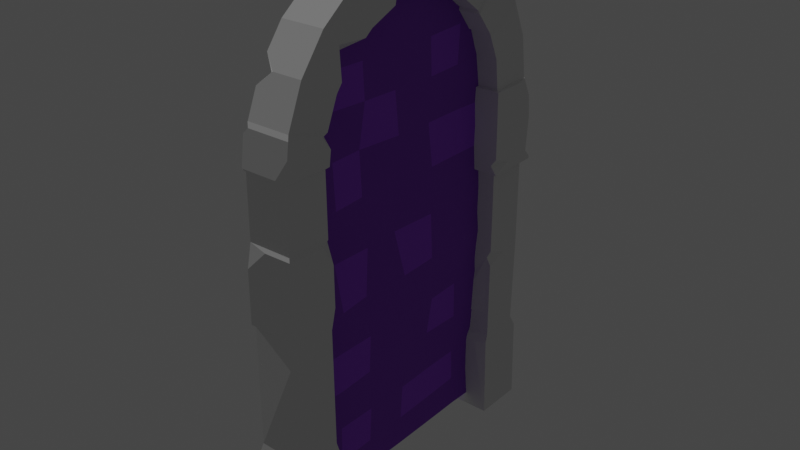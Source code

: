 # Source: Portal.blend  (saved by Blender 3.2.14; exported with 4.5.12 LTS)
import bpy
from mathutils import Matrix  # noqa: F401  (used for matrix-valued properties, if any)

bpy.ops.wm.read_factory_settings(use_empty=True)
scene = bpy.context.scene
scene.name = 'Scene'

# ---- collections
col_collection = bpy.data.collections.new('Collection'); scene.collection.children.link(col_collection)

# ---- materials (node trees are filled in below, after node groups)
mat_material_001 = bpy.data.materials.new('Material.001')
mat_material_001.use_transparent_shadow = False
mat_material_002 = bpy.data.materials.new('Material.002')
mat_material_002.use_transparent_shadow = False

# ---- material node trees
mat_material_001.use_nodes = True; mat_material_001.node_tree.nodes.clear()
_N = mat_material_001.node_tree.nodes; _L = mat_material_001.node_tree.links
n0 = _N.new('ShaderNodeBsdfPrincipled'); n0.name = 'Principled BSDF'; n0.location = (10, 300)
n0.distribution = 'GGX'
n0.subsurface_method = 'RANDOM_WALK_SKIN'
n0.inputs[0].default_value = (0.2485, 0.05616, 0.5528, 1.0)
n0.inputs[2].default_value = 1.0
n0.inputs[3].default_value = 1.45
n0.inputs[27].default_value = (0.0, 0.0, 0.0, 1.0)
n0.inputs[28].default_value = 1.0
n1 = _N.new('ShaderNodeOutputMaterial'); n1.name = 'Material Output'; n1.location = (300, 300)
_L.new(n0.outputs[0], n1.inputs[0])
n1.is_active_output = True
mat_material_002.use_nodes = True; mat_material_002.node_tree.nodes.clear()
_N = mat_material_002.node_tree.nodes; _L = mat_material_002.node_tree.links
n0 = _N.new('ShaderNodeBsdfPrincipled'); n0.name = 'Principled BSDF'; n0.location = (10, 300)
n0.distribution = 'GGX'
n0.subsurface_method = 'RANDOM_WALK_SKIN'
n0.inputs[0].default_value = (0.3312, 0.07307, 0.7427, 1.0)
n0.inputs[2].default_value = 1.0
n0.inputs[3].default_value = 1.45
n0.inputs[27].default_value = (0.0, 0.0, 0.0, 1.0)
n0.inputs[28].default_value = 1.0
n1 = _N.new('ShaderNodeOutputMaterial'); n1.name = 'Material Output'; n1.location = (300, 300)
_L.new(n0.outputs[0], n1.inputs[0])
n1.is_active_output = True

# ---- world
world_world = bpy.data.worlds.new('World'); scene.world = world_world
world_world.use_nodes = True; world_world.node_tree.nodes.clear()
_N = world_world.node_tree.nodes; _L = world_world.node_tree.links
n0 = _N.new('ShaderNodeOutputWorld'); n0.name = 'World Output'; n0.location = (300, 300)
n1 = _N.new('ShaderNodeBackground'); n1.name = 'Background'; n1.location = (10, 300)
n1.inputs[0].default_value = (0.05088, 0.05088, 0.05088, 1.0)
_L.new(n1.outputs[0], n0.inputs[0])
n0.is_active_output = True
world_world.color = (0.05088, 0.05088, 0.05088)
world_world.use_sun_shadow = False
world_world.sun_shadow_jitter_overblur = 0.0

# ---- lights
light_sun = bpy.data.lights.new('Sun', 'SUN')
light_sun.transmission_factor = 0.0
light_sun.energy = 1.0
light_sun.shadow_soft_size = 0.125

# ---- meshes
me_cube_001 = bpy.data.meshes.new('Cube.001')
me_cube_001.from_pydata([(-0.2568, -0.2568, 3.942), (-0.2568, 0.2568, 3.942), (0.2568, -0.2568, 3.942), (0.2568, 0.2568, 3.942), (-0.2568, -0.1929, 4.427), (-0.2568, 0.3033, 4.295), (0.2568, -0.1929, 4.427), (0.2568, 0.3033, 4.295), (-0.2568, 0.4393, 4.624), (0.2568, -0.00591, 4.88), (0.2568, 0.4393, 4.624), (-0.2568, 0.2915, 5.269), (-0.2568, 0.6556, 4.907), (0.2568, 0.2915, 5.269), (-0.2568, 0.6792, 5.568), (0.2568, 0.6792, 5.568), (0.2568, 0.9375, 5.124), (-0.2568, 1.131, 5.757), (-0.2568, 1.266, 5.262), (0.2568, 1.131, 5.757), (0.2568, 1.266, 5.262), (-0.2568, 1.616, 5.823), (-0.2568, 1.619, 5.31), (0.2568, 1.616, 5.823), (0.2568, 1.619, 5.31), (-0.2568, 2.102, 5.762), (-0.2568, 1.972, 5.265), (0.2568, 2.102, 5.762), (-0.2568, 2.556, 5.577), (-0.2568, 2.302, 5.131), (0.2568, 2.556, 5.577), (0.2568, 2.302, 5.131), (-0.2568, 2.946, 5.282), (-0.2568, 2.586, 4.916), (0.2568, 2.946, 5.282), (0.2568, 2.586, 4.916), (-0.2568, 3.247, 4.896), (-0.2568, 2.805, 4.635), (0.2568, 3.247, 4.896), (0.2568, 2.805, 4.635), (-0.2568, 2.944, 4.307), (0.2568, 3.439, 4.445), (0.2568, 2.944, 4.307), (-0.2568, 3.507, 3.904), (-0.2568, 2.994, 3.898), (0.2568, 3.507, 3.904), (0.2568, 2.994, 3.898), (-0.2672, -0.2631, 0.8441), (-0.2649, 0.2649, 0.8506), (0.2731, 0.2731, 0.7928), (0.2568, -0.2568, 0.8786), (-0.2623, -0.2602, 2.291), (-0.2611, 0.2611, 2.295), (0.2658, 0.2658, 2.195), (-0.2592, -0.2583, 3.22), (-0.2587, 0.2587, 3.222), (0.2606, 0.2606, 3.208), (0.2568, -0.2568, 3.228), (0.2778, -0.1283, 2.247), (0.127, -0.2763, 2.274), (0.2796, -0.2798, 2.111), (0.2694, 0.2694, 1.494), (-0.2648, -0.2617, 1.539), (-0.2634, 0.2634, 1.418), (-0.2639, -0.01717, 1.57), (-0.2626, 0.2626, 1.728), (-0.1097, 0.2648, 1.55), (-0.2568, 1.296, 5.266), (0.234, 1.308, 5.313), (0.234, 1.201, 5.744), (-0.2568, 1.577, 5.304), (-0.2112, 1.536, 5.789), (0.234, 1.552, 5.346), (0.234, 1.536, 5.789), (-0.2567, 1.131, 5.757), (-0.07951, 1.201, 5.744), (-0.2112, 1.331, 5.761), (-0.2234, 1.226, 5.615), (0.2537, 2.23, 5.171), (0.2537, 2.444, 5.633), (-0.2598, 2.23, 5.171), (0.2099, 2.27, 5.194), (-0.2253, 2.492, 5.569), (0.2249, 2.492, 5.569), (-0.236, 2.288, 5.158), (-0.2083, 2.388, 5.655), (-0.1376, 2.444, 5.633), (-0.2083, 2.459, 5.575), (-0.206, 2.419, 5.578), (-0.2568, 1.074, 5.181), (0.05411, 0.9375, 5.124), (-0.2568, 0.8205, 5.034), (-0.2568, 0.8632, 5.252), (-0.2568, 0.133, 4.8), (-0.2568, -0.06711, 4.732), (-0.09648, -0.00591, 4.88), (-0.2568, 0.09144, 5.007), (-0.2568, 3.214, 4.382), (-0.2568, 3.348, 4.66), (-0.02347, 3.439, 4.445), (-0.2568, 3.468, 4.213), (0.255, 2.123, 5.21), (0.2568, 2.013, 5.421), (0.2568, 1.812, 5.285), (0.0958, 1.972, 5.265), (0.2568, 0.8451, 5.053), (0.2568, 0.4858, 5.076), (0.2568, 0.5101, 4.716), (0.01735, 0.6556, 4.907)], [], [(54, 0, 1, 55), (55, 1, 3, 56), (56, 3, 2, 57), (57, 2, 0, 54), (4, 6, 9, 95, 94), (6, 7, 10, 9), (96, 95, 9, 13, 11), (7, 5, 8, 10), (16, 90, 89, 18, 20), (13, 106, 105, 16, 15), (10, 8, 12, 108, 107), (5, 4, 94, 93, 8), (11, 13, 15, 14), (12, 11, 14, 92, 91), (72, 70, 22, 24), (15, 16, 20, 19), (9, 10, 107, 106, 13), (14, 15, 19, 17), (73, 72, 24, 23), (70, 71, 21, 22), (71, 73, 23, 21), (84, 82, 28, 29), (83, 81, 31, 30), (21, 23, 27, 25), (27, 102, 101, 78, 79), (24, 22, 26, 104, 103), (22, 21, 25, 26), (82, 83, 30, 28), (81, 84, 29, 31), (30, 31, 35, 34), (29, 28, 32, 33), (28, 30, 34, 32), (31, 29, 33, 35), (41, 42, 46, 45), (39, 37, 40, 42), (38, 39, 42, 41), (100, 99, 41, 45, 43), (46, 44, 43, 45), (37, 36, 98, 97, 40), (36, 38, 41, 99, 98), (42, 40, 44, 46), (62, 51, 52, 65, 64), (50, 60, 59, 51, 62, 47), (49, 61, 53, 58, 60, 50), (66, 65, 52, 53, 61), (47, 62, 64, 63, 48), (63, 64, 65, 66), (48, 63, 66, 61, 49), (76, 75, 69, 73, 71), (67, 77, 76, 71, 70), (19, 20, 68, 69), (20, 18, 67, 68), (17, 19, 69, 75, 74), (69, 68, 72, 73), (68, 67, 70, 72), (74, 75, 76, 77), (18, 17, 74, 77, 67), (23, 24, 103, 102, 27), (87, 86, 79, 83, 82), (80, 88, 87, 82, 84), (78, 80, 84, 81), (79, 78, 81, 83), (25, 27, 79, 86, 85), (85, 86, 87, 88), (26, 25, 85, 88, 80), (89, 90, 91, 92), (89, 92, 14, 17, 18), (93, 94, 95, 96), (8, 93, 96, 11, 12), (97, 98, 99, 100), (40, 97, 100, 43, 44), (101, 102, 103, 104), (101, 104, 26, 80, 78), (105, 106, 107, 108), (105, 108, 12, 91, 90, 16)])
_uv = me_cube_001.uv_layers.new(name='UVMap')
_uv.uv.foreach_set('vector', [0.5821, 0.0004137, 0.625, 0.0, 0.625, 0.25, 0.5822, 0.25, 0.5822, 0.25, 0.625, 0.25, 0.625, 0.5, 0.5814, 0.5, 0.5814, 0.5, 0.625, 0.5, 0.625, 0.75, 0.5825, 0.75, 0.5825, 0.75, 0.625, 0.75, 0.625, 1.0, 0.5821, 1.0, 0.625, 1.0, 0.625, 0.75, 0.625, 0.75, 0.625, 0.922, 0.625, 1.0, 0.625, 0.75, 0.625, 0.5, 0.625, 0.5, 0.625, 0.75, 0.625, 1.0, 0.625, 0.922, 0.625, 0.75, 0.625, 0.75, 0.625, 1.0, 0.625, 0.5, 0.625, 0.25, 0.625, 0.25, 0.625, 0.5, 0.625, 0.5, 0.625, 0.4013, 0.625, 0.25, 0.625, 0.25, 0.625, 0.5, 0.625, 0.75, 0.625, 0.6166, 0.625, 0.5, 0.625, 0.5, 0.625, 0.75, 0.625, 0.5, 0.625, 0.25, 0.625, 0.25, 0.625, 0.3834, 0.625, 0.5, 0.625, 0.25, 0.625, 0.0, 0.625, 0.0, 0.625, 0.07803, 0.625, 0.25, 0.625, 1.0, 0.625, 0.75, 0.625, 0.75, 0.625, 1.0, 0.625, 0.25, 0.625, 0.0, 0.625, 0.0, 0.625, 0.1781, 0.625, 0.25, 0.625, 0.5, 0.625, 0.25, 0.625, 0.25, 0.625, 0.5, 0.625, 0.75, 0.625, 0.5, 0.625, 0.5, 0.625, 0.75, 0.625, 0.75, 0.625, 0.5, 0.625, 0.5, 0.625, 0.6166, 0.625, 0.75, 0.625, 1.0, 0.625, 0.75, 0.625, 0.75, 0.625, 1.0, 0.625, 0.75, 0.625, 0.5, 0.625, 0.5, 0.625, 0.75, 0.625, 0.25, 0.625, 0.0, 0.625, 0.0, 0.625, 0.25, 0.625, 1.0, 0.625, 0.75, 0.625, 0.75, 0.625, 1.0, 0.625, 0.25, 0.625, 0.0, 0.625, 0.0, 0.625, 0.25, 0.625, 0.75, 0.625, 0.5, 0.625, 0.5, 0.625, 0.75, 0.625, 1.0, 0.625, 0.75, 0.625, 0.75, 0.625, 1.0, 0.625, 0.75, 0.625, 0.5784, 0.625, 0.5, 0.625, 0.5, 0.625, 0.75, 0.625, 0.5, 0.625, 0.25, 0.625, 0.25, 0.625, 0.4216, 0.625, 0.5, 0.625, 0.25, 0.625, 0.0, 0.625, 0.0, 0.625, 0.25, 0.625, 1.0, 0.625, 0.75, 0.625, 0.75, 0.625, 1.0, 0.625, 0.5, 0.625, 0.25, 0.625, 0.25, 0.625, 0.5, 0.625, 0.75, 0.625, 0.5, 0.625, 0.5, 0.625, 0.75, 0.625, 0.25, 0.625, 0.0, 0.625, 0.0, 0.625, 0.25, 0.625, 1.0, 0.625, 0.75, 0.625, 0.75, 0.625, 1.0, 0.625, 0.5, 0.625, 0.25, 0.625, 0.25, 0.625, 0.5, 0.625, 0.75, 0.625, 0.5, 0.625, 0.5, 0.625, 0.75, 0.625, 0.5, 0.625, 0.25, 0.625, 0.25, 0.625, 0.5, 0.625, 0.75, 0.625, 0.5, 0.625, 0.5, 0.625, 0.75, 0.625, 1.0, 0.625, 0.8864, 0.625, 0.75, 0.625, 0.75, 0.625, 1.0, 0.625, 0.5, 0.875, 0.5, 0.875, 0.75, 0.625, 0.75, 0.625, 0.25, 0.625, 0.0, 0.625, 0.0, 0.625, 0.1136, 0.625, 0.25, 0.625, 1.0, 0.625, 0.75, 0.625, 0.75, 0.625, 0.8864, 0.625, 1.0, 0.625, 0.5, 0.625, 0.25, 0.625, 0.25, 0.625, 0.5, 0.4821, 0.001378, 0.5268, 0.0009469, 0.527, 0.25, 0.4932, 0.25, 0.4839, 0.1172, 0.4426, 0.75, 0.5183, 0.75, 0.5275, 0.8214, 0.5268, 1.0, 0.4821, 1.0, 0.4407, 1.0, 0.4379, 0.5, 0.4795, 0.5, 0.5212, 0.5, 0.526, 0.6796, 0.5183, 0.75, 0.4426, 0.75, 0.4827, 0.322, 0.4932, 0.25, 0.527, 0.25, 0.5212, 0.5, 0.4795, 0.5, 0.4407, 0.001777, 0.4821, 0.001378, 0.4839, 0.1172, 0.4748, 0.25, 0.4411, 0.25, 0.4748, 0.25, 0.4839, 0.1172, 0.4932, 0.25, 0.4827, 0.322, 0.4411, 0.25, 0.4748, 0.25, 0.4827, 0.322, 0.4795, 0.5, 0.4379, 0.5, 0.625, 1.0, 0.625, 0.9261, 0.625, 0.75, 0.625, 0.75, 0.625, 1.0, 0.625, 0.25, 0.625, 0.06723, 0.625, 0.0, 0.625, 0.0, 0.625, 0.25, 0.625, 0.75, 0.625, 0.5, 0.625, 0.5, 0.625, 0.75, 0.625, 0.5, 0.625, 0.25, 0.625, 0.25, 0.625, 0.5, 0.625, 1.0, 0.625, 0.75, 0.625, 0.75, 0.625, 0.9261, 0.625, 1.0, 0.625, 0.75, 0.625, 0.5, 0.625, 0.5, 0.625, 0.75, 0.625, 0.5, 0.625, 0.25, 0.625, 0.25, 0.625, 0.5, 0.625, 0.0, 0.625, 0.9261, 0.625, 1.0, 0.625, 0.06723, 0.625, 0.25, 0.625, 0.0, 0.625, 0.0, 0.625, 0.06723, 0.625, 0.25, 0.625, 0.75, 0.625, 0.5, 0.625, 0.5, 0.625, 0.5784, 0.625, 0.75, 0.625, 0.9959, 0.625, 0.9405, 0.625, 0.75, 0.625, 0.75, 0.625, 1.0, 0.625, 0.25, 0.625, 0.02457, 0.625, -0.0008264, 0.625, 0.0, 0.625, 0.25, 0.625, 0.5, 0.625, 0.25, 0.625, 0.25, 0.625, 0.5, 0.625, 0.75, 0.625, 0.5, 0.625, 0.5, 0.625, 0.75, 0.625, 1.0, 0.625, 0.75, 0.625, 0.75, 0.625, 0.9405, 0.625, 0.9752, 0.625, -0.004943, 0.625, 0.9405, 0.625, 0.9959, 0.625, 0.02457, 0.625, 0.25, 0.625, 0.0, 0.625, -0.004943, 0.625, 0.02457, 0.625, 0.25, 0.625, 0.25, 0.625, 0.4013, 0.625, 0.25, 0.625, 0.1781, 0.625, 0.25, 0.625, 0.1781, 0.625, 0.0, 0.625, 0.0, 0.625, 0.25, 0.625, 0.07803, 0.625, 0.0, 0.625, 0.922, 0.625, 1.0, 0.625, 0.25, 0.625, 0.07803, 0.625, 0.0, 0.625, 0.0, 0.625, 0.25, 0.625, 0.1136, 0.625, 0.0, 0.625, 0.8864, 0.625, 1.0, 0.625, 0.25, 0.625, 0.1136, 0.625, 0.0, 0.625, 0.0, 0.625, 0.25, 0.625, 0.5, 0.625, 0.5784, 0.625, 0.5, 0.625, 0.4216, 0.625, 0.5, 0.625, 0.4216, 0.625, 0.25, 0.625, 0.25, 0.625, 0.5, 0.625, 0.5, 0.625, 0.6166, 0.625, 0.5, 0.625, 0.3834, 0.625, 0.5, 0.625, 0.3834, 0.625, 0.25, 0.625, 0.25, 0.625, 0.4013, 0.625, 0.5])
me_cube_001.update()
me_cube_002 = bpy.data.meshes.new('Cube.002')
me_cube_002.from_pydata([(-0.2568, 2.99, 0.7928), (-0.2568, 2.99, 1.842), (-0.2568, 2.99, 2.967), (-0.2568, 3.503, 2.967), (-0.2568, 3.503, 1.842), (-0.2568, 3.503, 0.7928), (0.2568, 3.503, 2.967), (0.2568, 3.503, 1.842), (0.2568, 3.474, 0.8221), (0.2568, 2.99, 2.967), (0.2568, 2.99, 0.7928), (0.2033, 2.99, 0.7928), (0.2033, 2.99, 1.842), (0.2033, 2.99, 2.967), (0.175, 3.503, 0.8211), (0.2033, 3.503, 1.842), (0.2033, 3.503, 2.967), (0.2033, 2.99, 1.842), (0.2568, 2.99, 1.746), (0.2568, 3.278, 1.842), (0.2568, 2.99, 1.939), (-0.2568, 3.503, 1.076), (0.2568, 3.482, 1.097), (0.1826, 3.503, 1.096), (0.2033, 2.99, 1.076), (-0.2568, 2.99, 1.215), (-0.2568, 3.222, 1.076), (-0.2303, 2.99, 1.041), (-0.1619, 2.969, 1.057)], [], [(12, 13, 2, 1), (7, 6, 9, 20, 19), (10, 18, 17, 12, 24, 11), (23, 15, 7, 22), (15, 16, 6, 7), (11, 24, 28, 27, 0), (1, 2, 3, 4), (4, 3, 16, 15), (21, 4, 15, 23), (8, 22, 7, 19, 18, 10), (17, 18, 19, 20), (17, 20, 9, 13, 12), (5, 21, 23, 14), (24, 12, 1, 25, 28), (14, 23, 22, 8), (0, 27, 26, 21, 5), (25, 26, 27, 28), (26, 25, 1, 4, 21)])
_uv = me_cube_002.uv_layers.new(name='UVMap')
_uv.uv.foreach_set('vector', [0.5, 0.776, 0.5625, 0.776, 0.5625, 1.0, 0.5, 1.0, 0.5, 0.5, 0.5625, 0.5, 0.5625, 0.75, 0.5054, 0.75, 0.5, 0.6097, 0.4375, 0.75, 0.4942, 0.75, 0.5, 0.776, 0.5, 0.776, 0.4543, 0.776, 0.4375, 0.776, 0.4556, 0.4639, 0.5, 0.474, 0.5, 0.5, 0.4556, 0.5104, 0.5, 0.474, 0.5625, 0.474, 0.5625, 0.5, 0.5, 0.5, 0.4375, 0.776, 0.4543, 0.776, 0.4543, 0.9797, 0.4523, 0.9871, 0.4375, 1.0, 0.5, 0.0, 0.5625, 0.0, 0.5625, 0.25, 0.5, 0.25, 0.5, 0.25, 0.5625, 0.25, 0.5625, 0.474, 0.5, 0.474, 0.4543, 0.25, 0.5, 0.25, 0.5, 0.474, 0.4556, 0.4639, 0.4392, 0.5143, 0.4556, 0.5104, 0.5, 0.5, 0.5, 0.6097, 0.4942, 0.75, 0.4375, 0.75, 0.5, 0.776, 0.4942, 0.75, 0.5, 0.6097, 0.5054, 0.75, 0.5, 0.776, 0.5054, 0.75, 0.5625, 0.75, 0.5625, 0.776, 0.5, 0.776, 0.4375, 0.25, 0.4543, 0.25, 0.4556, 0.4639, 0.4392, 0.4602, 0.4543, 0.776, 0.5, 0.776, 0.5, 1.0, 0.4627, 1.0, 0.4543, 0.9797, 0.4392, 0.4602, 0.4556, 0.4639, 0.4556, 0.5104, 0.4392, 0.5143, 0.4375, 0.0, 0.4523, 0.6203, 0.4543, 0.1133, 0.4543, 0.25, 0.4375, 0.25, 0.4627, 1.0, 0.4543, 0.1133, 0.4523, 0.6203, 0.4543, 0.9797, 0.4543, 0.1133, 0.4627, 0.0, 0.5, 0.0, 0.5, 0.25, 0.4543, 0.25])
me_cube_002.update()
me_plane = bpy.data.meshes.new('Plane')
me_plane.from_pydata([(0.3584, -0.5703, 0.004676), (0.6142, -0.3942, 0.01579), (0.7406, -0.09384, -0.005133), (0.683, 0.2698, 0.05708), (0.4862, 0.5148, 0.07515), (-0.2421, 0.55, 0.04627), (-0.7855, 0.55, 0.06776), (-0.7884, -0.5552, 0.03875), (-0.7869, 0.3537, 0.08677), (0.632, 0.3374, 0.05588), (-0.7873, 0.1884, 0.08259), (0.6985, 0.1601, 0.0396), (-0.7883, 0.008659, 0.08222), (0.7276, -0.01679, 0.001306), (0.697, -0.1986, 0.005992), (-0.7894, -0.1751, 0.08763), (-0.7894, -0.3348, 0.07451), (0.6288, -0.3614, 0.0222), (0.5386, -0.4447, 0.01262), (0.5269, 0.3371, 0.07207), (0.5293, 0.4675, 0.06322), (0.525, 0.1605, 0.04848), (0.5276, -0.01485, 0.004807), (0.5308, -0.1977, 0.0282), (0.537, -0.3512, 0.01164), (0.4047, 0.531, 0.08177), (0.4047, 0.336, 0.09344), (0.4089, -0.0186, 0.07294), (0.407, 0.1692, 0.05509), (0.428, -0.5246, 0.02204), (0.4175, -0.1842, 0.0439), (0.4225, -0.3528, 0.06013), (0.2726, -0.001888, 0.07113), (0.2644, 0.5631, 0.06707), (0.2641, 0.3325, 0.1032), (0.2673, 0.1681, 0.08467), (0.2861, -0.5806, 0.04), (0.2758, -0.1896, 0.1128), (0.2834, -0.3411, 0.05636), (0.1332, -0.01733, 0.0952), (0.1451, -0.3407, 0.02733), (0.1278, 0.3346, 0.06606), (0.1321, 0.173, 0.04191), (0.1386, -0.1902, 0.08413), (0.1254, 0.5715, 0.06828), (0.1476, -0.5768, 0.02237), (-0.01621, -0.02831, 0.06494), (-0.004689, -0.5672, -0.01274), (-0.01786, 0.3314, 0.04257), (-0.01566, 0.165, 0.02729), (-0.01069, -0.1914, 0.01684), (-0.009621, -0.3558, 0.02614), (-0.01711, 0.5717, 0.02115), (-0.1617, -0.00367, -0.01615), (-0.1628, 0.1663, 0.00724), (-0.1612, 0.3386, -0.003108), (-0.1655, -0.1977, 0.02598), (-0.1623, -0.3384, -0.03192), (-0.1611, 0.5569, 0.0314), (-0.1633, -0.5633, -0.01792), (-0.3007, -0.3446, 0.009784), (-0.3064, -0.007439, 0.03084), (-0.3082, 0.1727, 0.01511), (-0.3139, 0.5562, 0.03716), (-0.2947, -0.5587, -0.01923), (-0.303, -0.1825, 0.01386), (-0.3131, 0.3283, 0.05176), (-0.4337, 0.005271, 0.03952), (-0.4231, -0.5612, 0.006415), (-0.4392, 0.1702, 0.07944), (-0.443, 0.5589, 0.05875), (-0.427, -0.3327, 0.003733), (-0.4317, -0.1796, 0.0435), (-0.4413, 0.3406, 0.0736), (-0.5827, 0.3478, 0.1124), (-0.5782, 0.1849, 0.09263), (-0.5859, 0.5553, 0.09214), (-0.5663, -0.336, 0.04716), (-0.5592, -0.5558, 0.0112), (-0.5694, -0.1705, 0.05124), (-0.5727, 0.01382, 0.05791), (-0.6907, -0.3336, 0.06139), (-0.6907, 0.01082, 0.0796), (-0.6908, 0.1894, 0.09269), (-0.6908, 0.5504, 0.09452), (-0.6909, -0.1717, 0.07325), (-0.6896, -0.5566, 0.03282), (-0.6915, 0.3521, 0.1106)], [], [(6, 8, 87, 84), (9, 19, 21, 11, 3), (11, 21, 22, 13), (13, 22, 23, 14, 2), (14, 23, 24, 17), (17, 24, 18, 1), (18, 24, 31, 29), (22, 21, 28, 27), (20, 19, 9), (23, 22, 27, 30), (29, 31, 38, 36, 0), (27, 28, 35, 32), (25, 26, 19, 20, 4), (31, 30, 37, 38), (28, 26, 34, 35), (32, 35, 42, 39), (37, 32, 39, 43), (36, 38, 40, 45), (33, 34, 26, 25), (45, 40, 51, 47), (39, 42, 49, 46), (43, 39, 46, 50), (42, 41, 48, 49), (40, 43, 50, 51), (49, 48, 55, 54), (50, 46, 53, 56), (52, 48, 41, 44), (47, 51, 57, 59), (53, 54, 62, 61), (59, 57, 60, 64), (57, 56, 65, 60), (56, 53, 61, 65), (54, 55, 66, 62), (58, 55, 48, 52), (65, 61, 67, 72), (61, 62, 69, 67), (63, 66, 55, 58, 5), (71, 72, 79, 77), (69, 73, 74, 75), (72, 67, 80, 79), (70, 73, 66, 63), (68, 71, 77, 78), (67, 69, 75, 80), (78, 77, 81, 86), (76, 74, 73, 70), (79, 80, 82, 85), (86, 81, 16, 7), (85, 82, 12, 15), (83, 87, 8, 10), (84, 87, 74, 76), (82, 83, 10, 12), (81, 85, 15, 16)])
_uv = me_plane.uv_layers.new(name='UVMap')
_uv.uv.foreach_set('vector', [0.1082, 0.7695, 0.1079, 0.6719, 0.1562, 0.6716, 0.1562, 0.7711, 0.8207, 0.6671, 0.7693, 0.6674, 0.7694, 0.5835, 0.8539, 0.5826, 0.8462, 0.6362, 0.8539, 0.5826, 0.7694, 0.5835, 0.7695, 0.4944, 0.8669, 0.4928, 0.8669, 0.4928, 0.7695, 0.4944, 0.7696, 0.4058, 0.8509, 0.404, 0.8726, 0.4538, 0.8509, 0.404, 0.7696, 0.4058, 0.7697, 0.3251, 0.8159, 0.3239, 0.8159, 0.3239, 0.7697, 0.3251, 0.7698, 0.2788, 0.8081, 0.3059, 0.7698, 0.2788, 0.7697, 0.3251, 0.7134, 0.3266, 0.7145, 0.2396, 0.7695, 0.4944, 0.7694, 0.5835, 0.71, 0.5841, 0.7111, 0.4954, 0.7693, 0.7292, 0.7693, 0.6674, 0.8207, 0.6671, 0.7696, 0.4058, 0.7695, 0.4944, 0.7111, 0.4954, 0.7123, 0.407, 0.7145, 0.2396, 0.7134, 0.3266, 0.6428, 0.3284, 0.6443, 0.2155, 0.6793, 0.2147, 0.7111, 0.4954, 0.71, 0.5841, 0.6393, 0.5849, 0.6405, 0.4965, 0.7076, 0.7639, 0.7089, 0.6678, 0.7693, 0.6674, 0.7693, 0.7292, 0.7481, 0.7549, 0.7134, 0.3266, 0.7123, 0.407, 0.6417, 0.4085, 0.6428, 0.3284, 0.71, 0.5841, 0.7089, 0.6678, 0.6381, 0.6683, 0.6393, 0.5849, 0.6405, 0.4965, 0.6393, 0.5849, 0.5694, 0.5856, 0.5707, 0.4976, 0.6417, 0.4085, 0.6405, 0.4965, 0.5707, 0.4976, 0.572, 0.41, 0.6443, 0.2155, 0.6428, 0.3284, 0.5732, 0.3302, 0.5748, 0.2172, 0.6366, 0.7798, 0.6381, 0.6683, 0.7089, 0.6678, 0.7076, 0.7639, 0.5748, 0.2172, 0.5732, 0.3302, 0.4969, 0.3322, 0.4979, 0.2191, 0.5707, 0.4976, 0.5694, 0.5856, 0.4946, 0.5864, 0.4954, 0.4989, 0.572, 0.41, 0.5707, 0.4976, 0.4954, 0.4989, 0.4962, 0.4116, 0.5694, 0.5856, 0.5682, 0.6688, 0.4939, 0.6693, 0.4946, 0.5864, 0.5732, 0.3302, 0.572, 0.41, 0.4962, 0.4116, 0.4969, 0.3322, 0.4946, 0.5864, 0.4939, 0.6693, 0.4203, 0.6698, 0.42, 0.5871, 0.4962, 0.4116, 0.4954, 0.4989, 0.4196, 0.5001, 0.4193, 0.4133, 0.4929, 0.7844, 0.4939, 0.6693, 0.5682, 0.6688, 0.5665, 0.7882, 0.4979, 0.2191, 0.4969, 0.3322, 0.4189, 0.3343, 0.4185, 0.221, 0.4196, 0.5001, 0.42, 0.5871, 0.3471, 0.5879, 0.3484, 0.5013, 0.4185, 0.221, 0.4189, 0.3343, 0.3509, 0.3361, 0.3527, 0.2226, 0.4189, 0.3343, 0.4193, 0.4133, 0.3497, 0.4148, 0.3509, 0.3361, 0.4193, 0.4133, 0.4196, 0.5001, 0.3484, 0.5013, 0.3497, 0.4148, 0.42, 0.5871, 0.4203, 0.6698, 0.3458, 0.6703, 0.3471, 0.5879, 0.4207, 0.7807, 0.4203, 0.6698, 0.4939, 0.6693, 0.4929, 0.7844, 0.3497, 0.4148, 0.3484, 0.5013, 0.2843, 0.5023, 0.2858, 0.4162, 0.3484, 0.5013, 0.3471, 0.5879, 0.2828, 0.5885, 0.2843, 0.5023, 0.3441, 0.7774, 0.3458, 0.6703, 0.4203, 0.6698, 0.4207, 0.7807, 0.3805, 0.7786, 0.2872, 0.3377, 0.2858, 0.4162, 0.2166, 0.4176, 0.2184, 0.3395, 0.2828, 0.5885, 0.2814, 0.6708, 0.2109, 0.6712, 0.2127, 0.5893, 0.2858, 0.4162, 0.2843, 0.5023, 0.2147, 0.5034, 0.2166, 0.4176, 0.2796, 0.7752, 0.2814, 0.6708, 0.3458, 0.6703, 0.3441, 0.7774, 0.2892, 0.2241, 0.2872, 0.3377, 0.2184, 0.3395, 0.2209, 0.2258, 0.2843, 0.5023, 0.2828, 0.5885, 0.2127, 0.5893, 0.2147, 0.5034, 0.2209, 0.2258, 0.2184, 0.3395, 0.1561, 0.3412, 0.1561, 0.2273, 0.2086, 0.7728, 0.2109, 0.6712, 0.2814, 0.6708, 0.2796, 0.7752, 0.2166, 0.4176, 0.2147, 0.5034, 0.1561, 0.5044, 0.1561, 0.4189, 0.1561, 0.2273, 0.1561, 0.3412, 0.1071, 0.3424, 0.1068, 0.2285, 0.1561, 0.4189, 0.1561, 0.5044, 0.1075, 0.5052, 0.1073, 0.42, 0.1561, 0.5898, 0.1562, 0.6716, 0.1079, 0.6719, 0.1077, 0.5903, 0.1562, 0.7711, 0.1562, 0.6716, 0.2109, 0.6712, 0.2086, 0.7728, 0.1561, 0.5044, 0.1561, 0.5898, 0.1077, 0.5903, 0.1075, 0.5052, 0.1561, 0.3412, 0.1561, 0.4189, 0.1073, 0.42, 0.1071, 0.3424])
me_plane.materials.append(mat_material_001)
me_plane.update()
me_cube_003 = bpy.data.meshes.new('Cube.003')
me_cube_003.from_pydata([(-0.2983, -0.2983, -0.3444), (-0.2983, 0.2983, -0.3444), (0.2983, -0.2983, -0.3444), (0.2983, 0.2983, -0.3444), (-0.2672, -0.2631, 0.8441), (-0.2649, 0.2649, 0.8506), (0.2731, 0.2731, 0.7928), (0.2568, -0.2568, 0.8786), (-0.282, 0.282, 0.7917), (0.2983, 0.2983, 0.66), (-0.2978, -0.282, 0.7422), (0.2983, -0.2983, 0.657), (0.2983, -0.1881, 0.7489), (0.2609, -0.2609, 0.8678), (0.1864, -0.2952, 0.764), (-0.2592, -0.2583, 3.22), (-0.2587, 0.2587, 3.222), (-0.2913, 0.2911, 3.18), (0.2825, -0.2827, 3.188), (-0.2592, -0.2583, 3.22), (-0.2917, -0.03209, 3.179), (-0.2928, -0.2851, 2.925), (-0.03954, -0.2837, 3.182), (0.2694, 0.2694, 1.494)], [(23, 6), (18, 22)], [(1, 3, 2, 0), (9, 6, 7, 13, 12), (8, 5, 6, 9), (10, 4, 5, 8), (0, 10, 8, 1), (1, 8, 9, 3), (14, 13, 7, 4, 10), (3, 9, 12, 11, 2), (11, 12, 13, 14), (2, 11, 14, 10, 0), (19, 20, 21, 22), (20, 19, 15, 16, 17)])
_uv = me_cube_003.uv_layers.new(name='UVMap')
_uv.uv.foreach_set('vector', [0.125, 0.5, 0.375, 0.5, 0.375, 0.75, 0.125, 0.75, 0.4305, 0.5, 0.4379, 0.5, 0.4426, 0.75, 0.442, 0.75, 0.4355, 0.7038, 0.4378, 0.25, 0.4411, 0.25, 0.4379, 0.5, 0.4305, 0.5, 0.4351, 0.007025, 0.4407, 0.001777, 0.4411, 0.25, 0.4378, 0.25, 0.375, 0.0, 0.4351, 0.007025, 0.4378, 0.25, 0.375, 0.25, 0.375, 0.25, 0.4378, 0.25, 0.4305, 0.5, 0.375, 0.5, 0.4363, 0.797, 0.442, 0.75, 0.4426, 0.75, 0.4407, 1.0, 0.4352, 1.0, 0.375, 0.5, 0.4305, 0.5, 0.4355, 0.7038, 0.4304, 0.75, 0.375, 0.75, 0.4304, 0.75, 0.4355, 0.7038, 0.442, 0.75, 0.4363, 0.797, 0.375, 0.75, 0.4304, 0.75, 0.4363, 0.797, 0.4352, 1.0, 0.375, 1.0, 0.5821, 1.0, 0.5766, 0.1099, 0.5631, 0.0005969, 0.5768, 0.8902, 0.5766, 0.1099, 0.5821, 0.0004138, 0.5821, 0.0004137, 0.5822, 0.25, 0.5767, 0.25])
me_cube_003.update()
me_cube_004 = bpy.data.meshes.new('Cube.004')
me_cube_004.from_pydata([(-0.2623, -0.2602, 2.291), (-0.2611, 0.2611, 2.295), (0.2658, 0.2658, 2.195), (-0.2592, -0.2583, 3.22), (-0.2587, 0.2587, 3.222), (0.2606, 0.2606, 3.208), (0.2568, -0.2568, 3.228), (-0.2913, 0.2911, 3.18), (-0.2936, 0.2934, 2.302), (0.2825, -0.2827, 3.188), (0.2825, -0.2827, 2.318), (-0.2949, -0.2864, 2.299), (0.2675, 0.2679, 2.204), (0.1672, 0.2969, 2.318), (0.291, 0.2972, 2.447), (0.2897, 0.1733, 2.322), (0.2778, -0.1283, 2.247), (0.2825, -0.2827, 2.318), (0.127, -0.2763, 2.274), (0.2796, -0.2798, 2.111), (-0.2592, -0.2583, 3.22), (-0.2917, -0.03209, 3.179), (-0.2928, -0.2851, 2.925), (-0.03954, -0.2837, 3.182), (0.2862, 0.1631, 3.169), (0.2885, 0.2947, 2.928), (0.2311, 0.2698, 3.197), (0.2606, 0.2606, 3.208)], [(3, 4)], [(2, 12, 15, 10, 17, 16), (18, 17, 10, 11, 0), (15, 14, 25, 24, 9, 10), (10, 9, 23, 22, 11), (0, 11, 8, 1), (9, 6, 3, 20, 23), (8, 7, 26, 25, 14, 13), (1, 8, 13, 12, 2), (24, 27, 5, 6, 9), (11, 22, 21, 7, 8), (12, 13, 14, 15), (16, 17, 18, 19), (24, 25, 26, 27), (7, 4, 5, 27, 26)])
_uv = me_cube_004.uv_layers.new(name='UVMap')
_uv.uv.foreach_set('vector', [0.5212, 0.5, 0.5219, 0.5, 0.5309, 0.5536, 0.5306, 0.75, 0.5306, 0.75, 0.526, 0.6796, 0.5275, 0.8214, 0.5306, 0.75, 0.5306, 0.75, 0.5296, 1.0, 0.5268, 1.0, 0.5309, 0.5536, 0.5376, 0.5, 0.5633, 0.5, 0.5761, 0.5566, 0.5771, 0.75, 0.5306, 0.75, 0.5306, 0.75, 0.5771, 0.75, 0.5768, 0.8902, 0.5631, 1.0, 0.5296, 1.0, 0.5268, 0.0009469, 0.5296, 0.0009201, 0.5298, 0.25, 0.527, 0.25, 0.5771, 0.75, 0.5825, 0.75, 0.5821, 1.0, 0.5821, 1.0, 0.5768, 0.8902, 0.5298, 0.25, 0.5767, 0.25, 0.5799, 0.484, 0.5633, 0.5, 0.5376, 0.5, 0.5307, 0.4468, 0.527, 0.25, 0.5298, 0.25, 0.5307, 0.4468, 0.5219, 0.5, 0.5212, 0.5, 0.5761, 0.5566, 0.5814, 0.5, 0.5814, 0.5, 0.5825, 0.75, 0.5771, 0.75, 0.5296, 0.0009201, 0.5631, 0.0005969, 0.5766, 0.1099, 0.5767, 0.25, 0.5298, 0.25, 0.5219, 0.5, 0.5307, 0.4468, 0.5376, 0.5, 0.5309, 0.5536, 0.526, 0.6796, 0.5306, 0.75, 0.5275, 0.8214, 0.5183, 0.75, 0.5761, 0.5566, 0.5633, 0.5, 0.5799, 0.484, 0.5814, 0.5, 0.5767, 0.25, 0.5822, 0.25, 0.5814, 0.5, 0.5814, 0.5, 0.5799, 0.484])
me_cube_004.update()
me_cube_005 = bpy.data.meshes.new('Cube.005')
me_cube_005.from_pydata([(-0.2568, -0.2568, 3.942), (-0.2568, 0.2568, 3.942), (0.2568, -0.2568, 3.942), (0.2568, 0.2568, 3.942), (-0.2568, -0.1929, 4.427), (-0.2568, 0.3033, 4.295), (0.2568, -0.1929, 4.427), (0.2568, 0.3033, 4.295), (0.2846, -0.2271, 4.378), (-0.2846, 0.3256, 4.253), (-0.2846, 0.2877, 3.965), (0.2846, 0.2877, 3.965), (-0.2846, -0.2793, 3.982), (-0.2846, -0.04182, 4.336), (-0.2846, -0.2352, 4.317), (-0.2229, -0.2271, 4.378), (-0.2585, -0.195, 4.424), (0.2846, 0.2064, 4.28), (0.2846, 0.3097, 4.132), (0.1624, 0.3256, 4.253), (0.2568, 0.3033, 4.295), (0.2568, -0.2568, 3.942), (0.2846, -0.143, 3.978), (0.2846, -0.2499, 4.205), (0.1482, -0.2793, 3.982)], [], [(11, 10, 9, 19, 18), (23, 22, 11, 18, 17, 8), (10, 12, 14, 13, 9), (9, 13, 16, 4, 5), (8, 17, 20, 7, 6), (12, 24, 23, 8, 15, 14), (1, 0, 12, 10), (2, 3, 11, 22, 21), (3, 1, 10, 11), (13, 14, 15, 16), (16, 15, 8, 6, 4), (17, 18, 19, 20), (20, 19, 9, 5, 7), (21, 22, 23, 24), (0, 2, 21, 24, 12)])
_uv = me_cube_005.uv_layers.new(name='UVMap')
_uv.uv.foreach_set('vector', [0.625, 0.5, 0.625, 0.25, 0.625, 0.25, 0.625, 0.4463, 0.625, 0.5, 0.625, 0.75, 0.625, 0.6899, 0.625, 0.5, 0.625, 0.5, 0.625, 0.5539, 0.625, 0.75, 0.625, 0.25, 0.625, 0.0, 0.625, 0.0, 0.625, 0.08381, 0.625, 0.25, 0.625, 0.25, 0.625, 0.08381, 0.625, 0.0, 0.625, 0.0, 0.625, 0.25, 0.625, 0.75, 0.625, 0.5539, 0.625, 0.5, 0.625, 0.5, 0.625, 0.75, 0.625, 1.0, 0.625, 0.8099, 0.625, 0.75, 0.625, 0.75, 0.625, 0.9729, 0.625, 1.0, 0.625, 0.25, 0.625, 0.0, 0.625, 0.0, 0.625, 0.25, 0.625, 0.75, 0.625, 0.5, 0.625, 0.5, 0.625, 0.6899, 0.625, 0.75, 0.625, 0.5, 0.625, 0.25, 0.625, 0.25, 0.625, 0.5, 0.625, 0.08381, 0.625, 0.0, 0.625, 0.9729, 0.625, 1.0, 0.625, 1.0, 0.625, 0.9729, 0.625, 0.75, 0.625, 0.75, 0.625, 1.0, 0.625, 0.5539, 0.625, 0.5, 0.625, 0.4463, 0.625, 0.5, 0.625, 0.5, 0.625, 0.4463, 0.625, 0.25, 0.625, 0.25, 0.625, 0.5, 0.625, 0.75, 0.625, 0.6899, 0.625, 0.75, 0.625, 0.8099, 0.625, 1.0, 0.625, 0.75, 0.625, 0.75, 0.625, 0.8099, 0.625, 1.0])
me_cube_005.update()
me_cube_006 = bpy.data.meshes.new('Cube.006')
me_cube_006.from_pydata([(-0.2568, 2.946, 5.282), (-0.2568, 2.586, 4.916), (0.2568, 2.946, 5.282), (0.2568, 2.586, 4.916), (-0.2568, 3.247, 4.896), (-0.2568, 2.805, 4.635), (0.2568, 3.247, 4.896), (0.2568, 2.805, 4.635), (0.2808, 2.983, 5.274), (0.2808, 3.254, 4.925), (-0.2808, 3.254, 4.925), (-0.2808, 2.983, 5.274), (-0.2808, 2.58, 4.885), (-0.2808, 2.778, 4.631), (0.2808, 2.778, 4.631), (0.2808, 2.58, 4.885)], [], [(14, 13, 5, 7), (10, 9, 6, 4), (9, 14, 7, 6), (13, 10, 4, 5), (1, 0, 11, 12), (12, 11, 10, 13), (2, 3, 15, 8), (8, 15, 14, 9), (0, 2, 8, 11), (11, 8, 9, 10), (3, 1, 12, 15), (15, 12, 13, 14)])
_uv = me_cube_006.uv_layers.new(name='UVMap')
_uv.uv.foreach_set('vector', [0.625, 0.5, 0.625, 0.25, 0.625, 0.25, 0.625, 0.5, 0.625, 1.0, 0.625, 0.75, 0.625, 0.75, 0.625, 1.0, 0.625, 0.75, 0.625, 0.5, 0.625, 0.5, 0.625, 0.75, 0.625, 0.25, 0.625, 0.0, 0.625, 0.0, 0.625, 0.25, 0.625, 0.25, 0.625, 0.0, 0.625, 0.0, 0.625, 0.25, 0.625, 0.25, 0.625, 0.0, 0.625, 0.0, 0.625, 0.25, 0.625, 0.75, 0.625, 0.5, 0.625, 0.5, 0.625, 0.75, 0.625, 0.75, 0.625, 0.5, 0.625, 0.5, 0.625, 0.75, 0.625, 1.0, 0.625, 0.75, 0.625, 0.75, 0.625, 1.0, 0.625, 1.0, 0.625, 0.75, 0.625, 0.75, 0.625, 1.0, 0.625, 0.5, 0.625, 0.25, 0.625, 0.25, 0.625, 0.5, 0.625, 0.5, 0.625, 0.25, 0.625, 0.25, 0.625, 0.5])
me_cube_006.update()
me_cube_007 = bpy.data.meshes.new('Cube.007')
me_cube_007.from_pydata([(-0.2568, 2.99, 3.935), (-0.2568, 3.503, 3.935), (0.2568, 2.99, 3.935), (0.2568, 3.503, 3.935), (-0.2568, 2.99, 2.967), (-0.2568, 3.503, 2.967), (0.2568, 3.503, 2.967), (0.2568, 2.99, 2.967), (-0.3297, 3.576, 2.96), (0.3297, 3.576, 2.96), (0.3297, 2.917, 2.96), (-0.2974, 2.949, 3.931), (0.2974, 2.949, 3.931), (-0.3233, 3.57, 3.152), (-0.3262, 3.573, 3.064), (0.3233, 2.923, 3.152), (0.3262, 3.166, 3.064), (-0.3262, 2.92, 3.064), (0.2033, 3.503, 3.935), (0.2033, 2.99, 3.935), (0.2033, 2.99, 2.967), (0.2033, 3.503, 2.967), (0.3297, 2.917, 2.96), (0.261, 3.576, 2.96), (0.2354, 2.949, 3.931), (0.2354, 3.544, 3.931), (0.2583, 3.573, 3.064), (0.2583, 2.92, 3.064), (0.3233, 2.923, 3.152), (-0.2809, 2.966, 2.964), (-0.2605, 2.917, 2.96), (-0.3274, 2.919, 3.029), (-0.3297, 2.986, 2.96), (-0.2035, 3.544, 3.931), (-0.3005, 3.547, 3.838), (-0.2974, 3.45, 3.931), (-0.2568, 3.503, 3.935), (0.2568, 3.503, 3.935), (0.2974, 3.347, 3.931), (0.3039, 3.55, 3.735), (0.2355, 3.544, 3.931), (-0.3192, 2.927, 3.275), (-0.3233, 3.046, 3.152), (-0.3262, 2.92, 3.064), (-0.2002, 2.923, 3.152), (0.2582, 3.573, 3.064), (0.07415, 3.57, 3.152), (0.2512, 3.564, 3.334), (0.3286, 3.575, 2.993), (0.2583, 3.573, 3.064), (0.3125, 3.559, 3.476), (0.3259, 3.502, 3.074), (0.3262, 3.501, 3.064), (-0.1619, 2.969, 1.057)], [], [(27, 28, 44, 43, 17), (23, 26, 49, 48, 9), (24, 19, 0, 11), (22, 27, 17, 31, 30), (6, 9, 10, 7), (21, 23, 9, 6), (32, 31, 17, 14, 8), (42, 41, 11, 35, 34, 13), (25, 18, 3, 37, 40), (14, 13, 46, 45, 26), (20, 22, 30, 29, 4), (26, 47, 25, 40, 39, 50, 49), (13, 34, 33, 25, 47, 46), (52, 51, 15, 16), (51, 50, 39, 38, 12, 15), (17, 43, 42, 13, 14), (16, 15, 28, 27), (10, 16, 27, 22), (8, 14, 26, 23), (15, 12, 24, 28), (5, 8, 23, 21), (7, 10, 22, 20), (12, 2, 19, 24), (11, 0, 1, 36, 35), (29, 30, 31, 32), (4, 29, 32, 8, 5), (33, 34, 35, 36), (33, 36, 1, 18, 25), (37, 38, 39, 40), (38, 37, 3, 2, 12), (41, 42, 43, 44), (28, 24, 11, 41, 44), (26, 45, 46, 47), (48, 49, 50, 51, 52), (9, 48, 52, 16, 10)])
_uv = me_cube_007.uv_layers.new(name='UVMap')
_uv.uv.foreach_set('vector', [0.5713, 0.776, 0.5766, 0.75, 0.5766, 0.9524, 0.5713, 1.0, 0.5713, 1.0, 0.5651, 0.474, 0.5713, 0.474, 0.5713, 0.474, 0.5671, 0.5, 0.5651, 0.5, 0.623, 0.776, 0.625, 0.776, 0.625, 1.0, 0.623, 1.0, 0.5651, 0.75, 0.5713, 0.776, 0.5713, 1.0, 0.5692, 1.0, 0.5651, 0.9738, 0.5625, 0.5, 0.5651, 0.5, 0.5651, 0.75, 0.5625, 0.75, 0.5625, 0.474, 0.5651, 0.474, 0.5651, 0.5, 0.5625, 0.5, 0.5651, 0.02624, 0.5692, 0.0, 0.5713, 0.0, 0.5713, 0.25, 0.5651, 0.25, 0.5766, 0.0476, 0.5839, 0.0, 0.623, 0.0, 0.623, 0.2106, 0.6174, 0.25, 0.5766, 0.25, 0.623, 0.474, 0.625, 0.474, 0.625, 0.5, 0.625, 0.5, 0.623, 0.474, 0.5713, 0.25, 0.5766, 0.25, 0.5766, 0.4037, 0.5713, 0.474, 0.5713, 0.474, 0.5625, 0.776, 0.5651, 0.75, 0.5651, 0.9738, 0.5634, 1.0, 0.5625, 1.0, 0.5713, 0.474, 0.5874, 0.474, 0.623, 0.474, 0.623, 0.474, 0.6113, 0.5, 0.5959, 0.5, 0.5713, 0.474, 0.5766, 0.25, 0.6174, 0.25, 0.623, 0.2894, 0.623, 0.474, 0.5874, 0.474, 0.5766, 0.4037, 0.5713, 0.5274, 0.5719, 0.5273, 0.5766, 0.75, 0.5713, 0.6556, 0.5719, 0.5273, 0.5959, 0.5, 0.6113, 0.5, 0.623, 0.5826, 0.623, 0.75, 0.5766, 0.75, 0.5713, 0.0, 0.5713, 0.0, 0.5766, 0.0476, 0.5766, 0.25, 0.5713, 0.25, 0.5713, 0.6556, 0.5766, 0.75, 0.5766, 0.75, 0.5713, 0.776, 0.5651, 0.75, 0.5713, 0.6556, 0.5713, 0.776, 0.5651, 0.75, 0.5651, 0.25, 0.5713, 0.25, 0.5713, 0.474, 0.5651, 0.474, 0.5766, 0.75, 0.623, 0.75, 0.623, 0.776, 0.5766, 0.75, 0.5625, 0.25, 0.5651, 0.25, 0.5651, 0.474, 0.5625, 0.474, 0.5625, 0.75, 0.5651, 0.75, 0.5651, 0.75, 0.5625, 0.776, 0.623, 0.75, 0.625, 0.75, 0.625, 0.776, 0.623, 0.776, 0.623, 0.0, 0.625, 0.0, 0.625, 0.25, 0.625, 0.25, 0.623, 0.2106, 0.5634, 0.0, 0.5651, 0.9738, 0.5692, 1.0, 0.5651, 0.02624, 0.5625, 0.0, 0.5634, 0.0, 0.5651, 0.02624, 0.5651, 0.25, 0.5625, 0.25, 0.623, 0.2894, 0.6174, 0.25, 0.623, 0.2106, 0.625, 0.25, 0.623, 0.2894, 0.625, 0.25, 0.625, 0.25, 0.625, 0.474, 0.623, 0.474, 0.625, 0.5, 0.623, 0.5826, 0.6113, 0.5, 0.623, 0.474, 0.623, 0.5826, 0.625, 0.5, 0.625, 0.5, 0.625, 0.75, 0.623, 0.75, 0.5839, 1.0, 0.5766, 0.0476, 0.5713, 0.0, 0.5766, 0.9524, 0.5766, 0.75, 0.623, 0.776, 0.623, 1.0, 0.5839, 1.0, 0.5766, 0.9524, 0.5713, 0.474, 0.5713, 0.474, 0.5766, 0.4037, 0.5874, 0.474, 0.5671, 0.5, 0.5713, 0.474, 0.5959, 0.5, 0.5719, 0.5273, 0.5713, 0.5274, 0.5651, 0.5, 0.5671, 0.5, 0.5713, 0.5274, 0.5713, 0.6556, 0.5651, 0.75])
me_cube_007.update()
me_cube_008 = bpy.data.meshes.new('Cube.008')
me_cube_008.from_pydata([(-0.2568, 2.99, -0.2568), (-0.2568, 3.503, -0.2568), (0.2568, 2.99, -0.2568), (0.2568, 3.503, -0.2568), (-0.2568, 2.99, 0.7928), (-0.2568, 3.503, 0.7928), (0.2568, 3.474, 0.8221), (0.2568, 2.99, 0.7928), (0.2033, 3.503, -0.2568), (0.2033, 2.99, -0.2568), (0.2033, 2.99, 0.7928), (0.175, 3.503, 0.8211), (-0.3142, 3.549, 0.5927), (0.2885, 3.52, 0.7071), (0.2562, 2.964, 0.6785), (0.1975, 3.549, 0.7095), (0.1024, 2.944, 0.6475), (-0.3142, 3.549, -0.3091), (0.2902, 3.549, -0.3091), (0.2902, 2.944, -0.3091), (0.2272, 3.549, -0.3091), (0.2272, 2.944, -0.3091), (-0.3142, 2.944, -0.3091), (-0.2568, 2.99, 0.7928), (-0.3142, 3.129, 0.6944), (-0.3142, 2.944, 0.5487), (-0.128, 2.944, 0.6983)], [], [(8, 3, 2, 9), (13, 6, 7, 14), (15, 11, 6, 13), (21, 16, 26, 25, 22), (12, 5, 11, 15), (14, 7, 10, 16), (1, 8, 9, 0), (19, 14, 16, 21), (17, 12, 15, 20), (16, 10, 4, 23, 26), (20, 15, 13, 18), (18, 13, 14, 19), (22, 25, 24, 12, 17), (9, 21, 22, 0), (3, 18, 19, 2), (8, 20, 18, 3), (0, 22, 17, 1), (1, 17, 20, 8), (2, 19, 21, 9), (23, 24, 25, 26), (24, 23, 4, 5, 12)])
_uv = me_cube_008.uv_layers.new(name='UVMap')
_uv.uv.foreach_set('vector', [0.349, 0.5, 0.375, 0.5, 0.375, 0.75, 0.349, 0.75, 0.4281, 0.5127, 0.4392, 0.5143, 0.4375, 0.75, 0.4288, 0.758, 0.4281, 0.4616, 0.4392, 0.4602, 0.4392, 0.5143, 0.4281, 0.5127, 0.3766, 0.776, 0.425, 0.8277, 0.4275, 0.923, 0.42, 1.0, 0.3766, 1.0, 0.4222, 0.25, 0.4375, 0.25, 0.4392, 0.4602, 0.4281, 0.4616, 0.4288, 0.758, 0.4375, 0.75, 0.4375, 0.776, 0.425, 0.8277, 0.125, 0.5, 0.349, 0.5, 0.349, 0.75, 0.125, 0.75, 0.3766, 0.75, 0.4288, 0.758, 0.425, 0.8277, 0.3766, 0.776, 0.3766, 0.25, 0.4222, 0.25, 0.4281, 0.4616, 0.3766, 0.474, 0.425, 0.8277, 0.4375, 0.776, 0.4375, 1.0, 0.4375, 1.0, 0.4275, 0.923, 0.3766, 0.474, 0.4281, 0.4616, 0.4281, 0.5127, 0.3766, 0.5, 0.3766, 0.5, 0.4281, 0.5127, 0.4288, 0.758, 0.3766, 0.75, 0.3766, 0.0, 0.42, 0.0, 0.4273, 0.07664, 0.4222, 0.25, 0.3766, 0.25, 0.375, 0.776, 0.3766, 0.776, 0.3766, 1.0, 0.375, 1.0, 0.375, 0.5, 0.3766, 0.5, 0.3766, 0.75, 0.375, 0.75, 0.375, 0.474, 0.3766, 0.474, 0.3766, 0.5, 0.375, 0.5, 0.375, 0.0, 0.3766, 0.0, 0.3766, 0.25, 0.375, 0.25, 0.375, 0.25, 0.3766, 0.25, 0.3766, 0.474, 0.375, 0.474, 0.375, 0.75, 0.3766, 0.75, 0.3766, 0.776, 0.375, 0.776, 0.4375, 1.0, 0.4273, 0.07664, 0.42, 0.0, 0.4275, 0.923, 0.4273, 0.07664, 0.4375, 0.0, 0.4375, 0.0, 0.4375, 0.25, 0.4222, 0.25])
me_cube_008.update()
me_plane_001 = bpy.data.meshes.new('Plane.001')
me_plane_001.from_pydata([(0.1778, 0.5773, 0.06808), (0.5269, 0.3371, 0.07207), (0.525, 0.1605, 0.04848), (0.5308, -0.1977, 0.0282), (0.537, -0.3512, 0.01164), (0.4047, 0.336, 0.09344), (0.4089, -0.0186, 0.07294), (0.407, 0.1692, 0.05509), (0.4175, -0.1842, 0.0439), (0.4225, -0.3528, 0.06013), (0.2726, -0.001888, 0.07113), (0.2644, 0.5631, 0.06707), (0.2641, 0.3325, 0.1032), (0.2673, 0.1681, 0.08467), (0.2758, -0.1896, 0.1128), (0.2834, -0.3411, 0.05636), (0.1451, -0.3407, 0.02733), (0.1278, 0.3346, 0.06606), (0.1321, 0.173, 0.04191), (0.1386, -0.1902, 0.08413), (0.1254, 0.5715, 0.06828), (-0.01621, -0.02831, 0.06494), (-0.01566, 0.165, 0.02729), (-0.01069, -0.1914, 0.01684), (-0.009621, -0.3558, 0.02614), (-0.1617, -0.00367, -0.01615), (-0.1628, 0.1663, 0.00724), (-0.1655, -0.1977, 0.02598), (-0.1623, -0.3384, -0.03192), (-0.3007, -0.3446, 0.009784), (-0.3082, 0.1727, 0.01511), (-0.2947, -0.5587, -0.01923), (-0.303, -0.1825, 0.01386), (-0.3131, 0.3283, 0.05176), (-0.4231, -0.5612, 0.006415), (-0.4392, 0.1702, 0.07944), (-0.427, -0.3327, 0.003733), (-0.4317, -0.1796, 0.0435), (-0.4413, 0.3406, 0.0736), (-0.5827, 0.3478, 0.1124), (-0.5782, 0.1849, 0.09263), (-0.5663, -0.336, 0.04716), (-0.5694, -0.1705, 0.05124), (-0.5727, 0.01382, 0.05791), (-0.6907, -0.3336, 0.06139), (-0.6907, 0.01082, 0.0796), (-0.6908, 0.1894, 0.09269), (-0.6909, -0.1717, 0.07325), (-0.6915, 0.3521, 0.1106)], [], [(4, 3, 8, 9), (2, 1, 5, 7), (8, 6, 10, 14), (15, 14, 19, 16), (13, 12, 17, 18), (20, 17, 12, 11, 0), (21, 22, 26, 25), (24, 23, 27, 28), (29, 32, 37, 36), (30, 33, 38, 35), (31, 29, 36, 34), (41, 42, 47, 44), (40, 39, 48, 46), (43, 40, 46, 45)])
_uv = me_plane_001.uv_layers.new(name='UVMap')
_uv.uv.foreach_set('vector', [0.7697, 0.3251, 0.7696, 0.4058, 0.7123, 0.407, 0.7134, 0.3266, 0.7694, 0.5835, 0.7693, 0.6674, 0.7089, 0.6678, 0.71, 0.5841, 0.7123, 0.407, 0.7111, 0.4954, 0.6405, 0.4965, 0.6417, 0.4085, 0.6428, 0.3284, 0.6417, 0.4085, 0.572, 0.41, 0.5732, 0.3302, 0.6393, 0.5849, 0.6381, 0.6683, 0.5682, 0.6688, 0.5694, 0.5856, 0.5665, 0.7882, 0.5682, 0.6688, 0.6381, 0.6683, 0.6366, 0.7798, 0.5929, 0.7895, 0.4954, 0.4989, 0.4946, 0.5864, 0.42, 0.5871, 0.4196, 0.5001, 0.4969, 0.3322, 0.4962, 0.4116, 0.4193, 0.4133, 0.4189, 0.3343, 0.3509, 0.3361, 0.3497, 0.4148, 0.2858, 0.4162, 0.2872, 0.3377, 0.3471, 0.5879, 0.3458, 0.6703, 0.2814, 0.6708, 0.2828, 0.5885, 0.3527, 0.2226, 0.3509, 0.3361, 0.2872, 0.3377, 0.2892, 0.2241, 0.2184, 0.3395, 0.2166, 0.4176, 0.1561, 0.4189, 0.1561, 0.3412, 0.2127, 0.5893, 0.2109, 0.6712, 0.1562, 0.6716, 0.1561, 0.5898, 0.2147, 0.5034, 0.2127, 0.5893, 0.1561, 0.5898, 0.1561, 0.5044])
me_plane_001.materials.append(mat_material_002)
me_plane_001.update()

# ---- objects
ob_cube = bpy.data.objects.new('Cube', me_cube_001)
ob_cube_001 = bpy.data.objects.new('Cube.001', me_cube_002)
ob_plane = bpy.data.objects.new('Plane', me_plane)
ob_sun = bpy.data.objects.new('Sun', light_sun)
ob_cube_002 = bpy.data.objects.new('Cube.002', me_cube_003)
ob_cube_003 = bpy.data.objects.new('Cube.003', me_cube_004)
ob_cube_004 = bpy.data.objects.new('Cube.004', me_cube_005)
ob_cube_005 = bpy.data.objects.new('Cube.005', me_cube_006)
ob_cube_006 = bpy.data.objects.new('Cube.006', me_cube_007)
ob_cube_007 = bpy.data.objects.new('Cube.007', me_cube_008)
ob_plane_001 = bpy.data.objects.new('Plane.001', me_plane_001)

# ---- transforms, parenting, visibility, modifiers, constraints
ob_cube.location = (0.0, 0.0, 0.0)
ob_cube_001.location = (0.0, 0.0, 0.0)
ob_plane.location = (0.08012, 1.614, 2.77)
ob_plane.rotation_euler = (0.0, -1.571, 0.0)
ob_plane.scale = (3.719, 2.984, 1.0)
ob_sun.location = (-30.78, 1.625, 17.12)
ob_sun.rotation_euler = (0.0, -0.9903, 0.0)
ob_sun.scale = (-2.248, 1.0, 1.0)
ob_cube_002.location = (0.0, 0.0, 0.0)
ob_cube_003.location = (0.0, 0.0, 0.0)
ob_cube_004.location = (0.0, 0.0, 0.0)
ob_cube_005.location = (0.0, 0.0, 0.0)
ob_cube_006.location = (0.0, 0.0, 0.0)
ob_cube_007.location = (0.0, 0.0, 0.0)
ob_plane_001.location = (0.08012, 1.614, 2.77)
ob_plane_001.rotation_euler = (0.0, -1.571, 0.0)
ob_plane_001.scale = (3.719, 2.984, 1.0)

# ---- collection membership
col_collection.objects.link(ob_cube)
col_collection.objects.link(ob_cube_001)
col_collection.objects.link(ob_plane)
col_collection.objects.link(ob_sun)
col_collection.objects.link(ob_cube_002)
col_collection.objects.link(ob_cube_003)
col_collection.objects.link(ob_cube_004)
col_collection.objects.link(ob_cube_005)
col_collection.objects.link(ob_cube_006)
col_collection.objects.link(ob_cube_007)
col_collection.objects.link(ob_plane_001)

# ---- scene / render settings (as saved in the file)
scene.frame_start = 1; scene.frame_end = 250; scene.frame_set(1)
scene.render.engine = 'BLENDER_EEVEE_NEXT'
scene.cycles.sampling_pattern = 'TABULATED_SOBOL'
scene.cycles.use_light_tree = False
scene.view_settings.view_transform = 'Filmic'
bpy.context.view_layer.update()

# ---- added for rendering (the .blend has no active camera): camera
cam_auto = bpy.data.cameras.new('AutoCamera')
cam_auto.lens = 50.0
cam_auto.sensor_width = 36.0
cam_auto.clip_end = 1000.0
ob_auto_camera = bpy.data.objects.new('AutoCamera', cam_auto)
scene.collection.objects.link(ob_auto_camera)
ob_auto_camera.location = (6.76641, -6.48077, 8.15246)
ob_auto_camera.rotation_euler = (1.09748, -7.21219e-08, 0.694738)
scene.camera = ob_auto_camera
bpy.context.view_layer.update()
